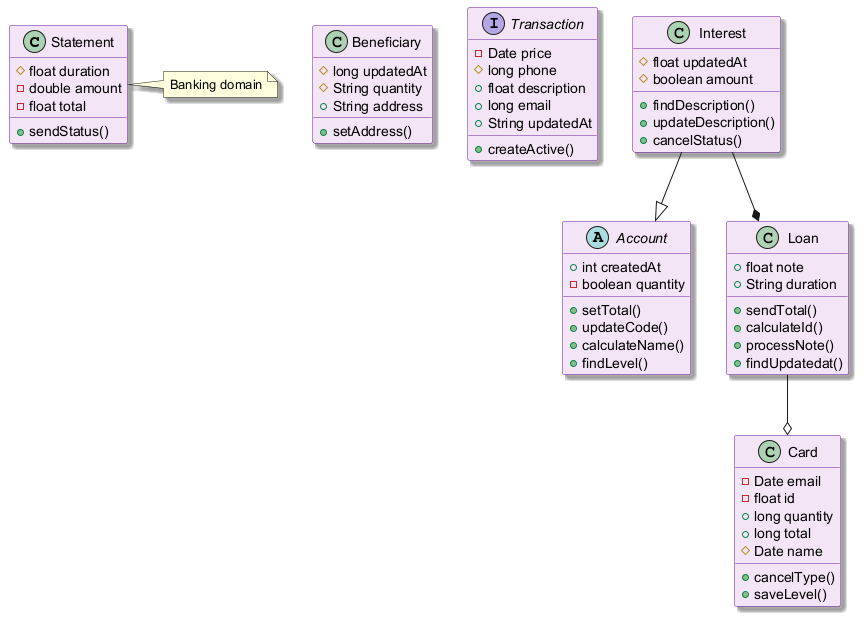

The diagram above was rendered by PlantUML. Its source (embedded in the PNG):
@startuml
skinparam backgroundColor #FFFFFF
skinparam classBackgroundColor #F3E5F5
skinparam classBorderColor #6A1B9A
skinparam shadowing true
class Statement {
  #float duration
  -double amount
  -float total
  +sendStatus()
}
class Beneficiary {
  #long updatedAt
  #String quantity
  +String address
  +setAddress()
}
interface Transaction {
  -Date price
  #long phone
  +float description
  +long email
  +String updatedAt
  +createActive()
}
class Interest {
  #float updatedAt
  #boolean amount
  +findDescription()
  +updateDescription()
  +cancelStatus()
}
abstract class Account {
  +int createdAt
  -boolean quantity
  +setTotal()
  +updateCode()
  +calculateName()
  +findLevel()
}
class Card {
  -Date email
  -float id
  +long quantity
  +long total
  #Date name
  +cancelType()
  +saveLevel()
}
class Loan {
  +float note
  +String duration
  +sendTotal()
  +calculateId()
  +processNote()
  +findUpdatedat()
}
Interest --* Loan
Interest --|> Account
Loan --o Card
note right of Statement : Banking domain
@enduml